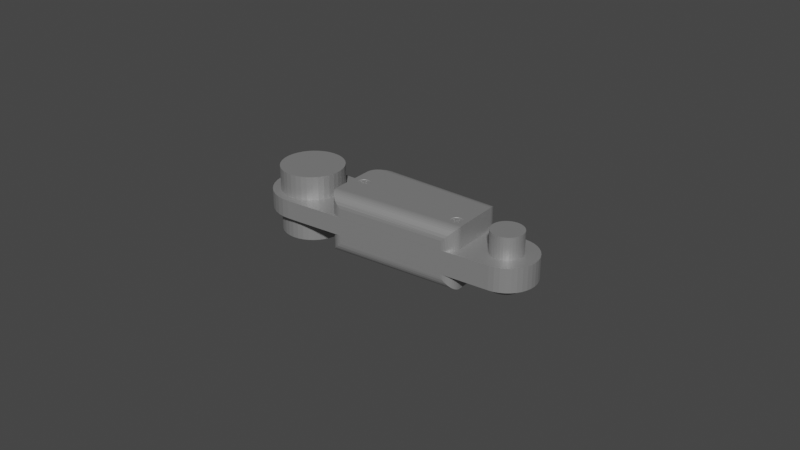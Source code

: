 # Source: med_fine.blend  (saved by Blender 2.80.75; exported with 4.5.12 LTS)
import bpy
from mathutils import Matrix  # noqa: F401  (used for matrix-valued properties, if any)

bpy.ops.wm.read_factory_settings(use_empty=True)
scene = bpy.context.scene
scene.name = 'Scene'

# ---- collections
col_collection = bpy.data.collections.new('Collection'); scene.collection.children.link(col_collection)

# ---- materials (node trees are filled in below, after node groups)
mat_alu = bpy.data.materials.new('Alu')
mat_alu.use_transparent_shadow = False

# ---- material node trees
mat_alu.use_nodes = True; mat_alu.node_tree.nodes.clear()
_N = mat_alu.node_tree.nodes; _L = mat_alu.node_tree.links
n0 = _N.new('ShaderNodeOutputMaterial'); n0.name = 'Material Output'; n0.location = (300, 300)
n1 = _N.new('ShaderNodeBsdfPrincipled'); n1.name = 'Principled BSDF'; n1.location = (10, 300)
n1.distribution = 'GGX'
n1.subsurface_method = 'BURLEY'
n1.inputs[0].default_value = (0.4, 0.4, 0.4, 1.0)
n1.inputs[1].default_value = 0.5603
n1.inputs[3].default_value = 1.45
n1.inputs[27].default_value = (0.0, 0.0, 0.0, 1.0)
n1.inputs[28].default_value = 1.0
_L.new(n1.outputs[0], n0.inputs[0])
n0.is_active_output = True

# ---- world
world_world = bpy.data.worlds.new('World'); scene.world = world_world
world_world.use_nodes = True; world_world.node_tree.nodes.clear()
_N = world_world.node_tree.nodes; _L = world_world.node_tree.links
n0 = _N.new('ShaderNodeOutputWorld'); n0.name = 'World Output'; n0.location = (300, 300)
n1 = _N.new('ShaderNodeBackground'); n1.name = 'Background'; n1.location = (10, 300)
n1.inputs[0].default_value = (0.05088, 0.05088, 0.05088, 1.0)
_L.new(n1.outputs[0], n0.inputs[0])
n0.is_active_output = True
world_world.color = (0.05088, 0.05088, 0.05088)
world_world.use_sun_shadow = False
world_world.sun_shadow_jitter_overblur = 0.0

# ---- meshes
me_bhand_finger_med_link_fine = bpy.data.meshes.new('Bhand Finger Med Link Fine')
me_bhand_finger_med_link_fine.from_pydata([(0.05858, 0.011, 0.00215), (0.05858, 0.01117, 0.00215), (0.05858, 0.011, 0.00216), (0.05858, 0.01117, 0.009096), (0.05921, -0.003614, 0.009096), (0.05921, -0.003614, 0.00216), (0.0592, -0.003443, 0.0091), (0.05858, 0.011, 0.0091), (0.00107, -0.01245, 0.00215), (0.00107, -0.01245, -0.00375), (0.02065, -0.01077, -0.00375), (0.02065, -0.01077, -0.00535), (0.07075, -0.006465, -0.00535), (0.07075, -0.006465, 0.00215), (0.02065, -0.01077, 0.00216), (0.05556, -0.007771, 0.00216), (0.02065, -0.01077, 0.0051), (0.05556, -0.007771, 0.0051), (0.01631, -0.006957, -0.00375), (0.01548, 0.0125, -0.00375), (0.01631, -0.006957, -0.00535), (0.01548, 0.0125, -0.00535), (0.05829, 0.0125, 0.00215), (0.06994, 0.0125, 0.00215), (0.05829, 0.0125, -0.00535), (0.06994, 0.0125, -0.00535), (0.02001, -0.01077, -0.00375), (0.008867, -0.004624, -0.00375), (0.009535, -0.003014, -0.00375), (0.0004286, -0.009991, -0.00375), (-0.001313, -0.009913, -0.00375), (-0.00105, -0.01246, -0.00375), (-0.003014, -0.009535, -0.00375), (-0.003141, -0.0121, -0.00375), (-0.004624, -0.008867, -0.00375), (-0.005141, -0.01139, -0.00375), (-0.006094, -0.007929, -0.00375), (-0.006993, -0.01036, -0.00375), (-0.007378, -0.00675, -0.00375), (-0.008644, -0.00903, -0.00375), (-0.008438, -0.005367, -0.00375), (-0.01005, -0.007439, -0.00375), (-0.009242, -0.00382, -0.00375), (-0.01116, -0.005633, -0.00375), (-0.009765, -0.002157, -0.00375), (0.01937, -0.01067, -0.00375), (0.00382, -0.009242, -0.00375), (0.002157, -0.009765, -0.00375), (-1.959e-11, 0.0125, -0.00375), (0.003014, 0.009535, -0.00375), (0.005367, -0.008438, -0.00375), (0.00675, -0.007378, -0.00375), (0.01876, -0.01047, -0.00375), (0.007929, -0.006094, -0.00375), (0.01819, -0.01018, -0.00375), (0.01767, -0.00979, -0.00375), (0.01639, -0.007597, -0.00375), (0.01657, -0.008216, -0.00375), (0.009913, -0.001313, -0.00375), (0.009991, 0.0004286, -0.00375), (0.009765, 0.002157, -0.00375), (0.009242, 0.00382, -0.00375), (0.008438, 0.005367, -0.00375), (0.007378, 0.00675, -0.00375), (0.01685, -0.008797, -0.00375), (0.01722, -0.009327, -0.00375), (0.006094, 0.007929, -0.00375), (0.004624, 0.008867, -0.00375), (-0.01195, -0.003666, -0.00375), (-0.0124, -0.001593, -0.00375), (-0.009991, -0.0004286, -0.00375), (-0.01249, 0.0005256, -0.00375), (-0.009913, 0.001313, -0.00375), (-0.01222, 0.002629, -0.00375), (-0.009535, 0.003014, -0.00375), (-0.0116, 0.004657, -0.00375), (-0.008867, 0.004624, -0.00375), (-0.01065, 0.006551, -0.00375), (-0.007929, 0.006094, -0.00375), (-0.009385, 0.008256, -0.00375), (-0.00675, 0.007378, -0.00375), (-0.007854, 0.009724, -0.00375), (-0.005367, 0.008438, -0.00375), (-0.006098, 0.01091, -0.00375), (-0.00382, 0.009242, -0.00375), (-0.004165, 0.01179, -0.00375), (-0.002157, 0.009765, -0.00375), (-0.002113, 0.01232, -0.00375), (-0.0004286, 0.009991, -0.00375), (0.001313, 0.009913, -0.00375), (0.01809, 0.011, 0.00215), (0.06498, 0.003656, 0.00215), (0.003014, 0.009535, 0.00215), (0.001313, 0.009913, 0.00215), (-0.0004286, 0.009991, 0.00215), (0.009991, 0.0004286, 0.00215), (0.06762, -0.001433, 0.00215), (0.06689, -0.0009644, 0.00215), (0.06625, -0.0003751, 0.00215), (0.06572, 0.0003167, 0.00215), (0.06531, 0.00109, 0.00215), (0.009535, -0.003014, 0.00215), (0.008867, -0.004624, 0.00215), (0.007929, -0.006094, 0.00215), (0.004624, 0.008867, 0.00215), (0.006094, 0.007929, 0.00215), (0.007378, 0.00675, 0.00215), (0.009913, -0.001313, 0.00215), (0.06928, -0.001957, 0.00215), (0.06843, -0.001767, 0.00215), (0.00675, -0.007378, 0.00215), (0.005367, -0.008438, 0.00215), (0.00382, -0.009242, 0.00215), (0.002157, -0.009765, 0.00215), (0.0004286, -0.009991, 0.00215), (-0.00105, -0.01246, 0.00215), (-0.001313, -0.009913, 0.00215), (-0.003141, -0.0121, 0.00215), (-0.003014, -0.009535, 0.00215), (-0.005141, -0.01139, 0.00215), (-0.004624, -0.008867, 0.00215), (-0.006993, -0.01036, 0.00215), (-0.006094, -0.007929, 0.00215), (-0.008644, -0.00903, 0.00215), (-0.007378, -0.00675, 0.00215), (-0.01005, -0.007439, 0.00215), (-0.008438, -0.005367, 0.00215), (-0.01116, -0.005633, 0.00215), (-0.009242, -0.00382, 0.00215), (-0.01195, -0.003666, 0.00215), (-0.009765, -0.002157, 0.00215), (-0.0124, -0.001593, 0.00215), (-0.009991, -0.0004286, 0.00215), (0.06517, 0.004507, 0.00215), (0.0655, 0.005312, 0.00215), (0.06597, 0.006047, 0.00215), (0.05849, 0.01184, 0.00215), (0.06656, 0.006689, 0.00215), (0.05829, 0.01249, 0.00215), (0.06725, 0.007219, 0.00215), (0.06803, 0.007621, 0.00215), (0.008438, 0.005367, 0.00215), (0.009242, 0.00382, 0.00215), (0.009765, 0.002157, 0.00215), (0.06494, 0.002786, 0.00215), (0.06505, 0.001922, 0.00215), (0.02045, 0.0125, 0.00215), (-1.959e-11, 0.0125, 0.00215), (-0.002157, 0.009765, 0.00215), (-0.002113, 0.01232, 0.00215), (-0.00382, 0.009242, 0.00215), (-0.004165, 0.01179, 0.00215), (-0.005367, 0.008438, 0.00215), (-0.006098, 0.01091, 0.00215), (-0.00675, 0.007378, 0.00215), (-0.007854, 0.009724, 0.00215), (-0.007929, 0.006094, 0.00215), (-0.009385, 0.008256, 0.00215), (-0.008867, 0.004624, 0.00215), (-0.01065, 0.006551, 0.00215), (-0.009535, 0.003014, 0.00215), (-0.0116, 0.004657, 0.00215), (-0.009913, 0.001313, 0.00215), (-0.01222, 0.002629, 0.00215), (-0.01249, 0.0005256, 0.00215), (0.06886, 0.007882, 0.00215), (0.06972, 0.007995, 0.00215), (0.07154, 0.01236, 0.00215), (0.07059, 0.007957, 0.00215), (0.0731, 0.01196, 0.00215), (0.07144, 0.007767, 0.00215), (0.07457, 0.01129, 0.00215), (0.07225, 0.007433, 0.00215), (0.0759, 0.01039, 0.00215), (0.07298, 0.006964, 0.00215), (0.07707, 0.009278, 0.00215), (0.07362, 0.006375, 0.00215), (0.07802, 0.007983, 0.00215), (0.07415, 0.005683, 0.00215), (0.07875, 0.006545, 0.00215), (0.07456, 0.00491, 0.00215), (0.07922, 0.005005, 0.00215), (0.07482, 0.004078, 0.00215), (0.07943, 0.003407, 0.00215), (0.07493, 0.003214, 0.00215), (0.07936, 0.001798, 0.00215), (0.07489, 0.002344, 0.00215), (0.07902, 0.0002228, 0.00215), (0.0747, 0.001493, 0.00215), (0.07842, -0.001272, 0.00215), (0.07437, 0.0006879, 0.00215), (0.07758, -0.002644, 0.00215), (0.0739, -4.683e-05, 0.00215), (0.07651, -0.003854, 0.00215), (0.07331, -0.000689, 0.00215), (0.07526, -0.004867, 0.00215), (0.07262, -0.001219, 0.00215), (0.07386, -0.005654, 0.00215), (0.07185, -0.001621, 0.00215), (0.07234, -0.006192, 0.00215), (0.07101, -0.001882, 0.00215), (0.07015, -0.001995, 0.00215), (0.02065, -0.01077, -0.0065), (0.05556, -0.007771, -0.0065), (0.02065, -0.01077, -0.00536), (0.05556, -0.007771, -0.00536), (0.07234, -0.006192, -0.00535), (0.07386, -0.005654, -0.00535), (0.07526, -0.004867, -0.00535), (0.07651, -0.003854, -0.00535), (0.07758, -0.002644, -0.00535), (0.07842, -0.001272, -0.00535), (0.07902, 0.0002228, -0.00535), (0.07936, 0.001798, -0.00535), (0.07943, 0.003407, -0.00535), (0.07922, 0.005005, -0.00535), (0.07875, 0.006545, -0.00535), (0.07802, 0.007983, -0.00535), (0.07707, 0.009278, -0.00535), (0.0759, 0.01039, -0.00535), (0.07457, 0.01129, -0.00535), (0.0731, 0.01196, -0.00535), (0.07154, 0.01236, -0.00535), (0.02045, 0.0125, -0.00535), (0.01571, 0.007116, -0.0105), (0.01631, -0.006957, -0.0105), (0.01571, 0.007116, -0.00536), (0.01631, -0.006957, -0.00536), (0.05829, 0.01249, -0.00535), (0.01809, 0.011, -0.00535), (0.06725, 0.007219, -0.00535), (0.06656, 0.006689, -0.00535), (0.05858, 0.011, -0.00535), (0.06572, 0.0003167, -0.00535), (0.06625, -0.0003751, -0.00535), (0.06597, 0.006047, -0.00535), (0.0655, 0.005312, -0.00535), (0.01657, -0.008216, -0.00535), (0.01639, -0.007597, -0.00535), (0.06494, 0.002786, -0.00535), (0.06498, 0.003656, -0.00535), (0.06517, 0.004507, -0.00535), (0.01685, -0.008797, -0.00535), (0.06505, 0.001922, -0.00535), (0.01722, -0.009327, -0.00535), (0.06972, 0.007995, -0.00535), (0.07059, 0.007957, -0.00535), (0.07144, 0.007767, -0.00535), (0.06886, 0.007882, -0.00535), (0.06803, 0.007621, -0.00535), (0.01937, -0.01067, -0.00535), (0.01876, -0.01047, -0.00535), (0.06843, -0.001767, -0.00535), (0.06762, -0.001433, -0.00535), (0.06689, -0.0009644, -0.00535), (0.02001, -0.01077, -0.00535), (0.01819, -0.01018, -0.00535), (0.01767, -0.00979, -0.00535), (0.06928, -0.001957, -0.00535), (0.07015, -0.001995, -0.00535), (0.07101, -0.001882, -0.00535), (0.07185, -0.001621, -0.00535), (0.07262, -0.001219, -0.00535), (0.07331, -0.000689, -0.00535), (0.0739, -4.683e-05, -0.00535), (0.07437, 0.0006879, -0.00535), (0.0747, 0.001493, -0.00535), (0.07489, 0.002344, -0.00535), (0.07493, 0.003214, -0.00535), (0.07482, 0.004078, -0.00535), (0.07456, 0.00491, -0.00535), (0.07415, 0.005683, -0.00535), (0.07362, 0.006375, -0.00535), (0.07298, 0.006964, -0.00535), (0.07225, 0.007433, -0.00535), (0.06531, 0.00109, -0.00535), (0.05858, 0.01117, -0.00535), (0.05849, 0.01184, -0.00535), (-0.001313, -0.009913, 0.0097), (0.0004286, -0.009991, 0.0097), (-0.0004286, 0.009991, 0.0097), (0.008867, -0.004624, 0.0097), (0.009535, -0.003014, 0.0097), (0.002157, -0.009765, 0.0097), (0.00382, -0.009242, 0.0097), (0.005367, -0.008438, 0.0097), (0.00675, -0.007378, 0.0097), (0.007929, -0.006094, 0.0097), (0.009913, -0.001313, 0.0097), (0.009991, 0.0004286, 0.0097), (0.009765, 0.002157, 0.0097), (-0.003014, -0.009535, 0.0097), (-0.002157, 0.009765, 0.0097), (-0.00382, 0.009242, 0.0097), (-0.005367, 0.008438, 0.0097), (-0.00675, 0.007378, 0.0097), (-0.007929, 0.006094, 0.0097), (-0.008867, 0.004624, 0.0097), (-0.009535, 0.003014, 0.0097), (-0.009913, 0.001313, 0.0097), (-0.009242, -0.00382, 0.0097), (-0.008438, -0.005367, 0.0097), (-0.007378, -0.00675, 0.0097), (-0.006094, -0.007929, 0.0097), (-0.004624, -0.008867, 0.0097), (0.009242, 0.00382, 0.0097), (0.008438, 0.005367, 0.0097), (0.007378, 0.00675, 0.0097), (0.006094, 0.007929, 0.0097), (0.004624, 0.008867, 0.0097), (0.001313, 0.009913, 0.0097), (0.003014, 0.009535, 0.0097), (-0.009991, -0.0004286, 0.0097), (-0.009765, -0.002157, 0.0097), (-0.009991, -0.0004286, -0.0113), (-0.009765, -0.002157, -0.0113), (-0.009242, -0.00382, -0.0113), (-0.008438, -0.005367, -0.0113), (-0.007378, -0.00675, -0.0113), (-0.006094, -0.007929, -0.0113), (-0.004624, -0.008867, -0.0113), (-0.003014, -0.009535, -0.0113), (-0.001313, -0.009913, -0.0113), (0.0004286, -0.009991, -0.0113), (0.002157, -0.009765, -0.0113), (0.00382, -0.009242, -0.0113), (0.005367, -0.008438, -0.0113), (0.00675, -0.007378, -0.0113), (0.007929, -0.006094, -0.0113), (0.008867, -0.004624, -0.0113), (0.009535, -0.003014, -0.0113), (0.009913, -0.001313, -0.0113), (0.009991, 0.0004286, -0.0113), (0.009765, 0.002157, -0.0113), (0.009242, 0.00382, -0.0113), (0.008438, 0.005367, -0.0113), (0.007378, 0.00675, -0.0113), (0.006094, 0.007929, -0.0113), (0.004624, 0.008867, -0.0113), (0.003014, 0.009535, -0.0113), (0.001313, 0.009913, -0.0113), (-0.0004286, 0.009991, -0.0113), (-0.002157, 0.009765, -0.0113), (-0.00382, 0.009242, -0.0113), (-0.005367, 0.008438, -0.0113), (-0.00675, 0.007378, -0.0113), (-0.007929, 0.006094, -0.0113), (-0.008867, 0.004624, -0.0113), (-0.009535, 0.003014, -0.0113), (-0.009913, 0.001313, -0.0113), (0.05858, 0.011, -0.00536), (0.05921, -0.003614, -0.0105), (0.0592, -0.003443, -0.0105), (0.05921, -0.003614, -0.00536), (0.05858, 0.011, -0.0105), (0.05858, 0.01117, -0.0105), (0.05458, 0.015, 0.0051), (0.05458, 0.015, -0.0065), (0.02554, 0.015, 0.0051), (0.02554, 0.015, -0.0065), (0.01809, 0.011, -0.00536), (0.0234, 0.01438, -0.008647), (0.02289, 0.01405, -0.009063), (0.01809, 0.011, 0.00216), (0.0234, 0.01438, 0.007247), (0.02292, 0.01407, 0.007665), (0.02291, 0.01406, 0.007671), (0.01756, 0.01066, 0.00216), (0.01756, 0.01066, 0.0091), (0.01809, 0.011, 0.0091), (0.01918, 0.01169, 0.009023), (0.01947, 0.01188, 0.009003), (0.02023, 0.01236, 0.008836), (0.02078, 0.01271, 0.008716), (0.02122, 0.01299, 0.008545), (0.01756, 0.01066, -0.0105), (0.01756, 0.01066, -0.00536), (0.01809, 0.011, -0.0105), (0.01911, 0.01165, -0.01045), (0.01918, 0.01169, -0.01043), (0.02271, 0.01394, -0.009214), (0.02211, 0.01356, -0.009546), (0.02166, 0.01327, -0.009792), (0.02122, 0.01299, -0.009944), (0.02196, 0.01346, 0.008254), (0.02212, 0.01356, 0.008155), (0.02044, 0.0125, -0.01021), (0.02024, 0.01236, -0.01025), (0.01631, -0.006957, 0.0091), (0.01571, 0.007116, 0.0091), (0.01631, -0.006957, 0.00216), (0.01571, 0.007116, 0.00216), (0.05435, -0.0006715, 0.0091), (0.05453, -0.0003776, 0.0091), (0.02198, 0.0009429, 0.0091), (0.05427, -0.00236, 0.0091), (0.01632, -0.007128, 0.0091), (0.05443, -0.00267, 0.0091), (0.05464, -0.002946, 0.0091), (0.0581, -0.001859, 0.0091), (0.05803, -0.002199, 0.0091), (0.05789, -0.002521, 0.0091), (0.05771, -0.002815, 0.0091), (0.05421, -0.0009935, 0.0091), (0.02196, 0.0005946, 0.0091), (0.02189, 0.0002543, 0.0091), (0.02175, -6.771e-05, 0.0091), (0.02157, -0.0003616, 0.0091), (0.05747, -0.003072, 0.0091), (0.05719, -0.003284, 0.0091), (0.05688, -0.003445, 0.0091), (0.05552, -0.003503, 0.0091), (0.0552, -0.00337, 0.0091), (0.0549, -0.003182, 0.0091), (0.05417, -0.002028, 0.0091), (0.05412, -0.001682, 0.0091), (0.05414, -0.001334, 0.0091), (0.05477, -0.0001207, 0.0091), (0.05505, 9.128e-05, 0.0091), (0.05536, 0.000252, 0.0091), (0.01807, 0.00146, 0.0091), (0.01821, 0.001782, 0.0091), (0.05672, 0.0003106, 0.0091), (0.05704, 0.000177, 0.0091), (0.05781, -0.000523, 0.0091), (0.05797, -0.0008324, 0.0091), (0.05807, -0.001165, 0.0091), (0.05812, -0.001511, 0.0091), (0.02041, -0.001096, 0.0091), (0.02007, -0.001141, 0.0091), (0.02146, 0.002207, 0.0091), (0.02167, 0.00193, 0.0091), (0.05734, -1.055e-05, 0.0091), (0.0576, -0.0002463, 0.0091), (0.05655, -0.003549, 0.0091), (0.05621, -0.003594, 0.0091), (0.05586, -0.003579, 0.0091), (0.02133, -0.0006184, 0.0091), (0.02105, -0.0008305, 0.0091), (0.02075, -0.0009912, 0.0091), (0.01972, -0.001126, 0.0091), (0.01938, -0.00105, 0.0091), (0.01906, -0.0009162, 0.0091), (0.01876, -0.0007286, 0.0091), (0.01851, -0.0004929, 0.0091), (0.01829, -0.0002162, 0.0091), (0.01813, 9.319e-05, 0.0091), (0.01803, 0.0004258, 0.0091), (0.01798, 0.0007714, 0.0091), (0.018, 0.00112, 0.0091), (0.01955, 0.00281, 0.0091), (0.0199, 0.002855, 0.0091), (0.02024, 0.00284, 0.0091), (0.02058, 0.002764, 0.0091), (0.02091, 0.00263, 0.0091), (0.0212, 0.002443, 0.0091), (0.02183, 0.001621, 0.0091), (0.02193, 0.001289, 0.0091), (0.01631, 0.009397, 0.0091), (0.01922, 0.002705, 0.0091), (0.01666, 0.00988, 0.0091), (0.01708, 0.0103, 0.0091), (0.05569, 0.0003566, 0.0091), (0.05603, 0.0004018, 0.0091), (0.05638, 0.0003864, 0.0091), (0.0184, 0.002076, 0.0091), (0.01863, 0.002333, 0.0091), (0.01573, 0.007713, 0.0091), (0.01891, 0.002545, 0.0091), (0.01584, 0.008301, 0.0091), (0.01603, 0.008867, 0.0091), (0.01632, -0.007128, -0.0105), (0.01574, 0.007812, -0.0105), (0.01589, 0.008493, -0.0105), (0.01616, 0.009137, -0.0105), (0.01653, 0.009725, -0.0105), (0.01701, 0.01024, -0.0105), (0.01701, 0.01024, -0.00536), (0.01653, 0.009725, -0.00536), (0.01639, -0.007597, -0.00536), (0.01657, -0.008216, -0.00536), (0.01685, -0.008797, -0.00536), (0.01722, -0.009327, -0.00536), (0.01767, -0.00979, -0.00536), (0.01819, -0.01018, -0.00536), (0.01876, -0.01047, -0.00536), (0.02001, -0.01077, -0.00536), (0.01937, -0.01067, -0.00536), (0.01616, 0.009137, -0.00536), (0.01589, 0.008493, -0.00536), (0.01574, 0.007812, -0.00536), (0.05622, -0.007656, -0.00536), (0.05686, -0.007429, -0.00536), (0.05879, -0.005585, -0.00536), (0.05904, -0.004955, -0.00536), (0.05843, -0.006162, -0.00536), (0.05798, -0.006672, -0.00536), (0.05746, -0.007098, -0.00536), (0.05918, -0.004292, -0.00536), (0.05622, -0.007656, 0.00216), (0.05904, -0.004955, 0.00216), (0.01685, -0.008797, 0.00216), (0.01657, -0.008216, 0.00216), (0.01631, 0.009397, 0.00216), (0.01666, 0.00988, 0.00216), (0.01708, 0.0103, 0.00216), (0.01639, -0.007597, 0.00216), (0.01573, 0.007713, 0.00216), (0.05918, -0.004292, 0.00216), (0.05843, -0.006162, 0.00216), (0.05798, -0.006672, 0.00216), (0.05879, -0.005585, 0.00216), (0.05746, -0.007098, 0.00216), (0.05686, -0.007429, 0.00216), (0.01722, -0.009327, 0.00216), (0.02001, -0.01077, 0.00216), (0.01937, -0.01067, 0.00216), (0.01876, -0.01047, 0.00216), (0.01819, -0.01018, 0.00216), (0.01767, -0.00979, 0.00216), (0.01584, 0.008301, 0.00216), (0.01603, 0.008867, 0.00216), (0.05685, -0.007406, 0.006423), (0.05651, -0.00757, 0.006068), (0.05624, -0.007627, 0.005791), (0.05622, -0.007631, 0.005773), (0.05689, -0.00739, 0.006459), (0.05734, -0.007172, 0.006931), (0.05749, -0.007054, 0.007092), (0.05745, -0.007089, 0.007044), (0.05842, -0.006158, 0.008097), (0.05803, -0.006615, 0.007668), (0.058, -0.006656, 0.00763), (0.05798, -0.00667, 0.007611), (0.05848, -0.006092, 0.008159), (0.05849, -0.006085, 0.008164), (0.05904, -0.004955, 0.00881), (0.05903, -0.004975, 0.008803), (0.05883, -0.005481, 0.008561), (0.05882, -0.005525, 0.00854), (0.05878, -0.005582, 0.008501), (0.05907, -0.004825, 0.008852), (0.05916, -0.004447, 0.008974), (0.05921, -0.003939, 0.009069), (0.05919, -0.00414, 0.009032), (0.05917, -0.004291, 0.009003), (0.01645, -0.007813, 0.009032), (0.01639, -0.007597, 0.009071), (0.0164, -0.007619, 0.009069), (0.01654, -0.008111, 0.008974), (0.01658, -0.008213, 0.008939), (0.01669, -0.008468, 0.008852), (0.01675, -0.008609, 0.008803), (0.01686, -0.008792, 0.008708), (0.01703, -0.009073, 0.008561), (0.01706, -0.009114, 0.00854), (0.01723, -0.009318, 0.008385), (0.01748, -0.009609, 0.008164), (0.01748, -0.009616, 0.008159), (0.01768, -0.009778, 0.007977), (0.01801, -0.01006, 0.007668), (0.01805, -0.01009, 0.00763), (0.01819, -0.01016, 0.007499), (0.01862, -0.01039, 0.007092), (0.01876, -0.01047, 0.00696), (0.01968, -0.01074, 0.006068), (0.01996, -0.01075, 0.005791), (0.01879, -0.01049, 0.006931), (0.01928, -0.01062, 0.006459), (0.01938, -0.01065, 0.00636), (0.02001, -0.01075, 0.005739), (0.05852, 0.01167, 0.009044), (0.05848, 0.01184, -0.0104), (0.05851, 0.01169, -0.01043), (0.05855, 0.01149, -0.01047), (0.05798, 0.01309, 0.008498), (0.05803, 0.01299, 0.008554), (0.05845, 0.012, -0.01037), (0.05833, 0.01237, -0.01025), (0.05829, 0.01249, -0.01021), (0.05828, 0.01251, -0.0102), (0.05804, 0.013, -0.009961), (0.05802, 0.01304, -0.00994), (0.05798, 0.0131, -0.009901), (0.0582, 0.01269, 0.008724), (0.05828, 0.01249, 0.008802), (0.05833, 0.01236, 0.00885), (0.0584, 0.01217, 0.008924), (0.05848, 0.01184, 0.009002), (0.05852, 0.01169, 0.009038), (0.05764, 0.01357, -0.009564), (0.0579, 0.01323, 0.008423), (0.05763, 0.01356, 0.008153), (0.05764, 0.01358, -0.009559), (0.05757, 0.01364, 0.008094), (0.05758, 0.01364, -0.009497), (0.05715, 0.01406, -0.009068), (0.05709, 0.01411, -0.009011), (0.05708, 0.0141, 0.007601), (0.05711, 0.0141, -0.00903), (0.05714, 0.01405, 0.007659), (0.05747, 0.01376, 0.007993), (0.05652, 0.01448, -0.008444), (0.05641, 0.01456, -0.008331), (0.05594, 0.01474, 0.006463), (0.05594, 0.01473, -0.007859), (0.05591, 0.01475, 0.006426), (0.0559, 0.01475, -0.007823), (0.05527, 0.01493, 0.005793), (0.05613, 0.01469, 0.006648), (0.05652, 0.01447, 0.007039), (0.05657, 0.01445, -0.008492), (0.05657, 0.01444, 0.007089), (0.05689, 0.01427, 0.007407), (0.05525, 0.01492, -0.007173), (0.05555, 0.01488, -0.007468), (0.05527, 0.01492, -0.007191), (0.05525, 0.01494, 0.005775), (0.05522, 0.01495, 0.005739), (0.02355, 0.01445, 0.007093), (0.02418, 0.01476, 0.006467), (0.02391, 0.01462, 0.006739), (0.02485, 0.01492, 0.005789), (0.02443, 0.01482, 0.006213), (0.02419, 0.01477, 0.006449), (0.02498, 0.01495, 0.005661), (0.02513, 0.01498, 0.005515), (0.02485, 0.01492, -0.007191), (0.02355, 0.01446, -0.008498), (0.02371, 0.01456, -0.008331), (0.0239, 0.01463, -0.008142), (0.02458, 0.01488, -0.007468), (0.02443, 0.01483, -0.007613), (0.02418, 0.01473, -0.007859), (0.02498, 0.01493, -0.007061), (0.05912, -0.004628, -0.01032), (0.05917, -0.004291, -0.0104), (0.0592, -0.004114, -0.01044), (0.0592, -0.00414, -0.01044), (0.05883, -0.005477, -0.009954), (0.05878, -0.005581, -0.009898), (0.05871, -0.00572, -0.009823), (0.05897, -0.005163, -0.01012), (0.05903, -0.004952, -0.0102), (0.05907, -0.004824, -0.01025), (0.05802, -0.006606, -0.009059), (0.05797, -0.00666, -0.009001), (0.05779, -0.006844, -0.008807), (0.05833, -0.00629, -0.009393), (0.05842, -0.006156, -0.009494), (0.05847, -0.006077, -0.009553), (0.05686, -0.00741, -0.007826), (0.05689, -0.007397, -0.007863), (0.05707, -0.007328, -0.008048), (0.05744, -0.007079, -0.008439), (0.05749, -0.007047, -0.008489), (0.05619, -0.007665, -0.007139), (0.05622, -0.007652, -0.007175), (0.05624, -0.007645, -0.007193), (0.01669, -0.008468, -0.01025), (0.01658, -0.008213, -0.01034), (0.01639, -0.007597, -0.01047), (0.0164, -0.007619, -0.01047), (0.01645, -0.007813, -0.01043), (0.01654, -0.008111, -0.01037), (0.01686, -0.008792, -0.01011), (0.01703, -0.009073, -0.009961), (0.01675, -0.008609, -0.0102), (0.01748, -0.009609, -0.009564), (0.01723, -0.009318, -0.009785), (0.01706, -0.009114, -0.00994), (0.01801, -0.01006, -0.009068), (0.01768, -0.009778, -0.009377), (0.01748, -0.009616, -0.009559), (0.01862, -0.01039, -0.008492), (0.01819, -0.01016, -0.008899), (0.01805, -0.01009, -0.00903), (0.01928, -0.01062, -0.007859), (0.01876, -0.01047, -0.00836), (0.01879, -0.01049, -0.008331), (0.01996, -0.01075, -0.007191), (0.01968, -0.01074, -0.007468), (0.01938, -0.01065, -0.00776), (0.02001, -0.01075, -0.007139), (0.07331, -0.000689, -0.00845), (0.07262, -0.001219, -0.00845), (0.06531, 0.00109, -0.00845), (0.06597, 0.006047, -0.00845), (0.07456, 0.00491, -0.00845), (0.07482, 0.004078, -0.00845), (0.07493, 0.003214, -0.00845), (0.07489, 0.002344, -0.00845), (0.0747, 0.001493, -0.00845), (0.07437, 0.0006879, -0.00845), (0.0739, -4.683e-05, -0.00845), (0.0655, 0.005312, -0.00845), (0.06843, -0.001767, -0.00845), (0.06762, -0.001433, -0.00845), (0.06689, -0.0009644, -0.00845), (0.06505, 0.001922, -0.00845), (0.06494, 0.002786, -0.00845), (0.06498, 0.003656, -0.00845), (0.06517, 0.004507, -0.00845), (0.06656, 0.006689, -0.00845), (0.06725, 0.007219, -0.00845), (0.07415, 0.005683, -0.00845), (0.07362, 0.006375, -0.00845), (0.07185, -0.001621, -0.00845), (0.07101, -0.001882, -0.00845), (0.07298, 0.006964, -0.00845), (0.06803, 0.007621, -0.00845), (0.06886, 0.007882, -0.00845), (0.06972, 0.007995, -0.00845), (0.07059, 0.007957, -0.00845), (0.07225, 0.007433, -0.00845), (0.07144, 0.007767, -0.00845), (0.07015, -0.001995, -0.00845), (0.06928, -0.001957, -0.00845), (0.06625, -0.0003751, -0.00845), (0.06572, 0.0003167, -0.00845), (0.07493, 0.003214, 0.00917), (0.07489, 0.002344, 0.00917), (0.0747, 0.001493, 0.00917), (0.07437, 0.0006879, 0.00917), (0.0739, -4.683e-05, 0.00917), (0.07331, -0.000689, 0.00917), (0.07262, -0.001219, 0.00917), (0.07185, -0.001621, 0.00917), (0.07101, -0.001882, 0.00917), (0.07015, -0.001995, 0.00917), (0.06928, -0.001957, 0.00917), (0.06843, -0.001767, 0.00917), (0.06762, -0.001433, 0.00917), (0.06689, -0.0009644, 0.00917), (0.06625, -0.0003751, 0.00917), (0.06572, 0.0003167, 0.00917), (0.06531, 0.00109, 0.00917), (0.06505, 0.001922, 0.00917), (0.06494, 0.002786, 0.00917), (0.06498, 0.003656, 0.00917), (0.06517, 0.004507, 0.00917), (0.0655, 0.005312, 0.00917), (0.06597, 0.006047, 0.00917), (0.06656, 0.006689, 0.00917), (0.06725, 0.007219, 0.00917), (0.06803, 0.007621, 0.00917), (0.06886, 0.007882, 0.00917), (0.06972, 0.007995, 0.00917), (0.07059, 0.007957, 0.00917), (0.07144, 0.007767, 0.00917), (0.07225, 0.007433, 0.00917), (0.07298, 0.006964, 0.00917), (0.07362, 0.006375, 0.00917), (0.07415, 0.005683, 0.00917), (0.07456, 0.00491, 0.00917), (0.07482, 0.004078, 0.00917), (0.02184, 0.001267, 0.009), (0.02174, 0.001583, 0.009), (0.02158, 0.001877, 0.009), (0.02138, 0.00214, 0.009), (0.02114, 0.002364, 0.009), (0.02086, 0.002542, 0.009), (0.02055, 0.002669, 0.009), (0.02023, 0.002741, 0.009), (0.0199, 0.002755, 0.009), (0.01957, 0.002712, 0.009), (0.01926, 0.002613, 0.009), (0.01896, 0.00246, 0.009), (0.0187, 0.002259, 0.009), (0.01848, 0.002015, 0.009), (0.0183, 0.001736, 0.009), (0.01817, 0.00143, 0.009), (0.0181, 0.001107, 0.009), (0.01808, 0.0007757, 0.009), (0.01813, 0.0004473, 0.009), (0.01823, 0.0001314, 0.009), (0.01838, -0.0001625, 0.009), (0.01858, -0.0004254, 0.009), (0.01882, -0.0006493, 0.009), (0.0191, -0.0008275, 0.009), (0.01941, -0.0009545, 0.009), (0.01973, -0.001026, 0.009), (0.02006, -0.001041, 0.009), (0.02039, -0.0009981, 0.009), (0.02071, -0.0008988, 0.009), (0.021, -0.0007461, 0.009), (0.02126, -0.0005447, 0.009), (0.02149, -0.0003007, 0.009), (0.02167, -2.147e-05, 0.009), (0.02179, 0.0002844, 0.009), (0.02187, 0.0006077, 0.009), (0.02188, 0.0009386, 0.009), (0.01859, 0.0005474, 0.009), (0.01967, 0.002245, 0.009), (0.02139, 0.0006674, 0.009), (0.02024, 0.0006181, 0.009), (0.01974, 0.0005967, 0.009), (0.02029, -0.0005309, 0.009), (0.01979, -0.0005523, 0.009), (0.01857, 0.001047, 0.009), (0.01972, 0.001096, 0.009), (0.02017, 0.002267, 0.009), (0.02022, 0.001118, 0.009), (0.02137, 0.001167, 0.009), (0.05798, -0.001187, 0.009), (0.05788, -0.0008706, 0.009), (0.05772, -0.0005767, 0.009), (0.05752, -0.0003138, 0.009), (0.05728, -8.984e-05, 0.009), (0.057, 8.833e-05, 0.009), (0.05669, 0.0002153, 0.009), (0.05637, 0.0002872, 0.009), (0.05604, 0.0003019, 0.009), (0.05571, 0.000259, 0.009), (0.05539, 0.0001596, 0.009), (0.0551, 6.897e-06, 0.009), (0.05484, -0.0001945, 0.009), (0.05461, -0.0004385, 0.009), (0.05444, -0.0007177, 0.009), (0.05431, -0.001024, 0.009), (0.05424, -0.001347, 0.009), (0.05422, -0.001678, 0.009), (0.05426, -0.002006, 0.009), (0.05436, -0.002322, 0.009), (0.05452, -0.002616, 0.009), (0.05472, -0.002879, 0.009), (0.05496, -0.003103, 0.009), (0.05524, -0.003281, 0.009), (0.05555, -0.003408, 0.009), (0.05587, -0.00348, 0.009), (0.0562, -0.003495, 0.009), (0.05653, -0.003452, 0.009), (0.05685, -0.003352, 0.009), (0.05714, -0.0032, 0.009), (0.0574, -0.002998, 0.009), (0.05763, -0.002754, 0.009), (0.0578, -0.002475, 0.009), (0.05793, -0.002169, 0.009), (0.058, -0.001846, 0.009), (0.05802, -0.001515, 0.009), (0.05661, -0.0002629, 0.009), (0.05641, -0.001395, 0.009), (0.05754, -0.001599, 0.009), (0.05612, -0.003018, 0.009), (0.0547, -0.001594, 0.009), (0.05745, -0.002091, 0.009), (0.05632, -0.001887, 0.009), (0.05563, -0.00293, 0.009), (0.05583, -0.001798, 0.009), (0.05479, -0.001102, 0.009), (0.05592, -0.001306, 0.009), (0.05612, -0.0001742, 0.009), (0.02134, 0.00114, 0.0087), (0.02136, 0.0006925, 0.0087), (0.02021, 0.0006432, 0.0087), (0.02026, -0.0005058, 0.0087), (0.01982, -0.0005249, 0.0087), (0.01977, 0.000624, 0.0087), (0.01862, 0.0005747, 0.0087), (0.0186, 0.001022, 0.0087), (0.01975, 0.001071, 0.0087), (0.0197, 0.00222, 0.0087), (0.02015, 0.002239, 0.0087), (0.0202, 0.00109, 0.0087), (0.05566, -0.002909, 0.0087), (0.05586, -0.001777, 0.0087), (0.05473, -0.001573, 0.0087), (0.05481, -0.001132, 0.0087), (0.05594, -0.001336, 0.0087), (0.05614, -0.0002047, 0.0087), (0.05658, -0.0002841, 0.0087), (0.05638, -0.001416, 0.0087), (0.05751, -0.00162, 0.0087), (0.05743, -0.00206, 0.0087), (0.0563, -0.001856, 0.0087), (0.0561, -0.002988, 0.0087)], [], [(0, 1, 2), (2, 1, 3), (4, 5, 6), (6, 5, 2), (6, 2, 7), (7, 2, 3), (8, 9, 10), (11, 12, 10), (10, 12, 13), (10, 13, 8), (14, 15, 16), (16, 15, 17), (18, 19, 20), (20, 19, 21), (22, 23, 24), (24, 23, 25), (26, 10, 9), (18, 27, 28), (29, 9, 30), (30, 9, 31), (30, 31, 32), (32, 31, 33), (32, 33, 34), (34, 33, 35), (34, 35, 36), (36, 35, 37), (36, 37, 38), (38, 37, 39), (38, 39, 40), (40, 39, 41), (40, 41, 42), (42, 41, 43), (42, 43, 44), (45, 26, 46), (46, 26, 9), (46, 9, 47), (47, 9, 29), (48, 19, 49), (46, 50, 45), (45, 50, 51), (45, 51, 52), (52, 51, 53), (52, 53, 54), (54, 53, 55), (27, 18, 53), (53, 18, 56), (53, 56, 57), (28, 58, 18), (18, 58, 59), (18, 59, 19), (19, 59, 60), (60, 61, 19), (19, 61, 62), (19, 62, 63), (57, 64, 53), (53, 64, 65), (53, 65, 55), (63, 66, 19), (19, 66, 67), (19, 67, 49), (43, 68, 44), (44, 68, 69), (44, 69, 70), (70, 69, 71), (70, 71, 72), (72, 71, 73), (72, 73, 74), (74, 73, 75), (74, 75, 76), (76, 75, 77), (76, 77, 78), (78, 77, 79), (78, 79, 80), (80, 79, 81), (80, 81, 82), (82, 81, 83), (82, 83, 84), (84, 83, 85), (84, 85, 86), (86, 85, 87), (86, 87, 88), (88, 87, 48), (88, 48, 89), (89, 48, 49), (0, 90, 91), (92, 90, 93), (93, 90, 94), (95, 96, 97), (97, 98, 95), (95, 98, 99), (95, 99, 100), (101, 102, 13), (13, 102, 103), (92, 104, 90), (90, 104, 105), (90, 105, 106), (101, 13, 107), (107, 13, 108), (107, 108, 95), (95, 108, 109), (95, 109, 96), (103, 110, 13), (13, 110, 111), (13, 111, 8), (8, 111, 112), (112, 113, 8), (8, 113, 114), (8, 114, 115), (115, 114, 116), (115, 116, 117), (117, 116, 118), (117, 118, 119), (119, 118, 120), (119, 120, 121), (121, 120, 122), (121, 122, 123), (123, 122, 124), (123, 124, 125), (125, 124, 126), (125, 126, 127), (127, 126, 128), (127, 128, 129), (129, 128, 130), (129, 130, 131), (131, 130, 132), (91, 133, 0), (0, 133, 134), (0, 134, 1), (1, 134, 135), (1, 135, 136), (137, 22, 135), (135, 22, 138), (135, 138, 136), (137, 139, 22), (22, 139, 140), (22, 140, 23), (106, 141, 90), (90, 141, 142), (90, 142, 91), (91, 142, 143), (91, 143, 144), (144, 143, 95), (144, 95, 145), (145, 95, 100), (90, 146, 94), (94, 146, 147), (94, 147, 148), (148, 147, 149), (148, 149, 150), (150, 149, 151), (150, 151, 152), (152, 151, 153), (152, 153, 154), (154, 153, 155), (154, 155, 156), (156, 155, 157), (156, 157, 158), (158, 157, 159), (158, 159, 160), (160, 159, 161), (160, 161, 162), (162, 161, 163), (162, 163, 132), (132, 163, 164), (132, 164, 131), (140, 165, 23), (23, 165, 166), (23, 166, 167), (167, 166, 168), (167, 168, 169), (169, 168, 170), (169, 170, 171), (171, 170, 172), (171, 172, 173), (173, 172, 174), (173, 174, 175), (175, 174, 176), (175, 176, 177), (177, 176, 178), (177, 178, 179), (179, 178, 180), (179, 180, 181), (181, 180, 182), (181, 182, 183), (183, 182, 184), (183, 184, 185), (185, 184, 186), (185, 186, 187), (187, 186, 188), (187, 188, 189), (189, 188, 190), (189, 190, 191), (191, 190, 192), (191, 192, 193), (193, 192, 194), (193, 194, 195), (195, 194, 196), (195, 196, 197), (197, 196, 198), (197, 198, 199), (199, 198, 200), (199, 200, 13), (13, 200, 201), (13, 201, 108), (147, 48, 87), (147, 87, 149), (149, 87, 85), (149, 85, 151), (151, 85, 83), (151, 83, 153), (153, 83, 81), (153, 81, 155), (155, 81, 79), (155, 79, 157), (157, 79, 77), (157, 77, 159), (159, 77, 75), (159, 75, 161), (161, 75, 73), (161, 73, 163), (163, 73, 71), (163, 71, 164), (164, 71, 69), (164, 69, 131), (131, 69, 68), (131, 68, 129), (129, 68, 43), (129, 43, 127), (127, 43, 41), (127, 41, 125), (125, 41, 39), (125, 39, 123), (123, 39, 37), (123, 37, 121), (121, 37, 35), (121, 35, 119), (119, 35, 33), (119, 33, 117), (117, 33, 31), (117, 31, 115), (115, 31, 9), (115, 9, 8), (202, 203, 204), (204, 203, 205), (13, 12, 206), (13, 206, 199), (199, 206, 207), (199, 207, 197), (197, 207, 208), (197, 208, 195), (195, 208, 209), (195, 209, 193), (193, 209, 210), (193, 210, 191), (191, 210, 211), (191, 211, 189), (189, 211, 212), (189, 212, 187), (187, 212, 213), (187, 213, 185), (185, 213, 214), (185, 214, 183), (183, 214, 215), (183, 215, 181), (181, 215, 216), (181, 216, 179), (179, 216, 217), (179, 217, 177), (177, 217, 218), (177, 218, 175), (175, 218, 219), (175, 219, 173), (173, 219, 220), (173, 220, 171), (171, 220, 221), (171, 221, 169), (169, 221, 222), (169, 222, 167), (167, 222, 25), (167, 25, 23), (48, 147, 19), (19, 147, 146), (19, 146, 21), (21, 146, 223), (224, 225, 226), (226, 225, 227), (228, 24, 25), (21, 223, 229), (21, 229, 20), (230, 231, 232), (233, 234, 11), (231, 235, 232), (232, 235, 236), (232, 236, 229), (237, 238, 239), (239, 238, 20), (239, 20, 240), (240, 20, 229), (240, 229, 241), (241, 229, 236), (237, 239, 242), (242, 239, 243), (242, 243, 244), (245, 232, 246), (246, 232, 247), (245, 248, 232), (232, 248, 249), (232, 249, 230), (250, 251, 243), (252, 12, 253), (253, 12, 11), (253, 11, 254), (254, 11, 234), (250, 243, 255), (251, 256, 243), (243, 256, 257), (243, 257, 244), (252, 258, 12), (12, 258, 259), (12, 259, 206), (206, 259, 260), (206, 260, 207), (207, 260, 261), (207, 261, 208), (208, 261, 262), (208, 262, 209), (209, 262, 263), (209, 263, 210), (210, 263, 264), (210, 264, 211), (211, 264, 265), (211, 265, 212), (212, 265, 266), (212, 266, 213), (213, 266, 267), (213, 267, 214), (214, 267, 268), (214, 268, 215), (215, 268, 269), (215, 269, 216), (216, 269, 270), (216, 270, 217), (217, 270, 271), (217, 271, 218), (218, 271, 272), (218, 272, 219), (219, 272, 273), (219, 273, 220), (220, 273, 274), (220, 274, 221), (221, 274, 247), (221, 247, 222), (255, 243, 11), (11, 243, 275), (11, 275, 233), (247, 232, 222), (222, 232, 276), (222, 276, 25), (25, 276, 277), (25, 277, 228), (278, 279, 280), (281, 282, 280), (279, 283, 280), (280, 283, 284), (280, 284, 285), (285, 286, 280), (280, 286, 287), (280, 287, 281), (282, 288, 280), (280, 288, 289), (280, 289, 290), (278, 280, 291), (291, 280, 292), (291, 292, 293), (293, 294, 291), (291, 294, 295), (291, 295, 296), (296, 297, 291), (291, 297, 298), (291, 298, 299), (291, 300, 301), (301, 302, 291), (291, 302, 303), (291, 303, 304), (290, 305, 280), (280, 305, 306), (280, 306, 307), (307, 308, 280), (280, 308, 309), (280, 309, 310), (310, 309, 311), (299, 312, 291), (291, 312, 313), (291, 313, 300), (299, 132, 312), (312, 132, 130), (312, 130, 313), (313, 130, 128), (313, 128, 300), (300, 128, 126), (300, 126, 301), (301, 126, 124), (301, 124, 302), (302, 124, 122), (302, 122, 303), (303, 122, 120), (303, 120, 304), (304, 120, 118), (304, 118, 291), (291, 118, 116), (291, 116, 278), (278, 116, 114), (278, 114, 279), (279, 114, 113), (279, 113, 283), (283, 113, 112), (283, 112, 284), (284, 112, 111), (284, 111, 285), (285, 111, 110), (285, 110, 286), (286, 110, 103), (286, 103, 287), (287, 103, 102), (287, 102, 281), (281, 102, 101), (281, 101, 282), (282, 101, 107), (282, 107, 288), (288, 107, 95), (288, 95, 289), (289, 95, 143), (289, 143, 290), (290, 143, 142), (290, 142, 305), (305, 142, 141), (305, 141, 306), (306, 141, 106), (306, 106, 307), (307, 106, 105), (307, 105, 308), (308, 105, 104), (308, 104, 309), (309, 104, 92), (309, 92, 311), (311, 92, 93), (311, 93, 310), (310, 93, 94), (310, 94, 280), (280, 94, 148), (280, 148, 292), (292, 148, 150), (292, 150, 293), (293, 150, 152), (293, 152, 294), (294, 152, 154), (294, 154, 295), (295, 154, 156), (295, 156, 296), (296, 156, 158), (296, 158, 297), (297, 158, 160), (297, 160, 298), (298, 160, 162), (298, 162, 299), (299, 162, 132), (72, 314, 70), (70, 314, 315), (70, 315, 44), (44, 315, 316), (44, 316, 42), (42, 316, 317), (42, 317, 40), (40, 317, 318), (40, 318, 38), (38, 318, 319), (38, 319, 36), (36, 319, 320), (36, 320, 34), (34, 320, 321), (34, 321, 32), (32, 321, 322), (32, 322, 30), (30, 322, 323), (30, 323, 29), (29, 323, 324), (29, 324, 47), (47, 324, 325), (47, 325, 46), (46, 325, 326), (46, 326, 50), (50, 326, 327), (50, 327, 51), (51, 327, 328), (51, 328, 53), (53, 328, 329), (53, 329, 27), (27, 329, 330), (27, 330, 28), (28, 330, 331), (28, 331, 58), (58, 331, 332), (58, 332, 59), (59, 332, 333), (59, 333, 60), (60, 333, 334), (60, 334, 61), (61, 334, 335), (61, 335, 62), (62, 335, 336), (62, 336, 63), (63, 336, 337), (63, 337, 66), (66, 337, 338), (66, 338, 67), (67, 338, 339), (67, 339, 49), (49, 339, 340), (49, 340, 89), (89, 340, 341), (89, 341, 88), (88, 341, 342), (88, 342, 86), (86, 342, 343), (86, 343, 84), (84, 343, 344), (84, 344, 82), (82, 344, 345), (82, 345, 80), (80, 345, 346), (80, 346, 78), (78, 346, 347), (78, 347, 76), (76, 347, 348), (76, 348, 74), (74, 348, 349), (74, 349, 72), (72, 349, 314), (340, 339, 321), (321, 339, 322), (319, 318, 341), (339, 338, 328), (328, 338, 337), (328, 337, 329), (329, 337, 330), (328, 327, 339), (339, 327, 326), (339, 326, 325), (340, 321, 341), (341, 321, 320), (341, 320, 319), (348, 347, 341), (325, 324, 339), (339, 324, 323), (339, 323, 322), (318, 317, 341), (341, 317, 316), (341, 316, 315), (342, 341, 343), (343, 341, 344), (337, 336, 330), (330, 336, 335), (330, 335, 334), (334, 333, 330), (330, 333, 332), (330, 332, 331), (315, 314, 341), (341, 314, 349), (341, 349, 348), (347, 346, 341), (341, 346, 345), (341, 345, 344), (276, 232, 350), (351, 352, 353), (353, 352, 354), (353, 354, 350), (350, 354, 355), (350, 355, 276), (356, 357, 358), (358, 357, 359), (360, 229, 223), (223, 361, 362), (146, 90, 363), (361, 223, 364), (364, 223, 146), (364, 146, 365), (365, 146, 363), (365, 363, 366), (367, 368, 369), (367, 369, 363), (363, 369, 370), (363, 370, 371), (371, 372, 363), (363, 372, 373), (363, 373, 374), (375, 376, 377), (377, 376, 360), (377, 360, 378), (378, 360, 379), (362, 380, 223), (223, 380, 381), (223, 381, 360), (360, 381, 382), (360, 382, 383), (374, 384, 363), (363, 384, 385), (363, 385, 366), (383, 386, 360), (360, 386, 387), (360, 387, 379), (388, 389, 390), (390, 389, 391), (392, 393, 394), (395, 396, 397), (397, 396, 398), (399, 400, 6), (6, 400, 401), (6, 401, 402), (392, 394, 403), (404, 405, 395), (395, 405, 406), (395, 406, 407), (402, 408, 6), (6, 408, 409), (6, 409, 410), (411, 412, 396), (396, 412, 413), (396, 413, 398), (395, 414, 404), (404, 414, 415), (404, 415, 394), (394, 415, 416), (394, 416, 403), (393, 417, 394), (394, 417, 418), (394, 418, 419), (389, 420, 421), (422, 423, 7), (424, 425, 7), (7, 425, 426), (7, 426, 6), (6, 426, 427), (6, 427, 399), (396, 428, 429), (7, 430, 431), (423, 432, 7), (7, 432, 433), (7, 433, 424), (410, 434, 6), (6, 434, 435), (6, 435, 396), (396, 435, 436), (396, 436, 411), (407, 437, 395), (395, 437, 438), (395, 438, 396), (396, 438, 439), (396, 439, 428), (429, 440, 396), (396, 440, 441), (396, 441, 388), (388, 441, 442), (388, 442, 443), (443, 444, 388), (388, 444, 445), (388, 445, 446), (446, 447, 388), (388, 447, 448), (388, 448, 389), (389, 448, 449), (389, 449, 420), (368, 450, 369), (369, 450, 451), (369, 451, 452), (452, 453, 369), (369, 453, 454), (369, 454, 7), (7, 454, 455), (7, 455, 430), (431, 456, 7), (7, 456, 457), (7, 457, 394), (458, 459, 460), (460, 459, 450), (460, 450, 461), (461, 450, 368), (419, 462, 394), (394, 462, 463), (394, 463, 7), (7, 463, 464), (7, 464, 422), (421, 465, 389), (389, 465, 466), (389, 466, 467), (467, 466, 468), (467, 468, 469), (469, 468, 459), (469, 459, 470), (470, 459, 458), (471, 225, 352), (352, 225, 224), (377, 354, 375), (375, 354, 352), (224, 472, 352), (352, 472, 473), (352, 473, 474), (474, 475, 352), (352, 475, 476), (352, 476, 375), (350, 360, 353), (353, 360, 204), (477, 478, 226), (226, 227, 204), (204, 227, 479), (204, 479, 480), (480, 481, 204), (204, 481, 482), (204, 482, 483), (204, 360, 226), (226, 360, 376), (226, 376, 477), (483, 484, 204), (204, 484, 485), (204, 485, 486), (486, 485, 487), (488, 489, 478), (478, 489, 490), (478, 490, 226), (204, 205, 353), (353, 205, 491), (353, 491, 492), (493, 494, 495), (495, 494, 496), (492, 497, 353), (353, 497, 496), (353, 496, 498), (498, 496, 494), (360, 350, 229), (229, 350, 232), (367, 363, 2), (499, 15, 500), (501, 502, 14), (503, 504, 2), (2, 504, 505), (2, 505, 367), (502, 506, 14), (14, 506, 390), (14, 390, 15), (2, 391, 507), (391, 2, 390), (390, 2, 5), (390, 5, 15), (15, 5, 508), (15, 508, 500), (509, 510, 511), (511, 510, 512), (511, 512, 500), (500, 512, 513), (500, 513, 499), (501, 14, 514), (514, 14, 515), (514, 515, 516), (516, 517, 514), (514, 517, 518), (514, 518, 519), (507, 520, 2), (2, 520, 521), (2, 521, 503), (90, 0, 363), (363, 0, 2), (17, 15, 499), (522, 523, 513), (513, 523, 524), (513, 524, 499), (499, 524, 525), (499, 525, 17), (522, 513, 526), (526, 513, 512), (526, 512, 527), (510, 528, 512), (512, 528, 529), (512, 529, 527), (530, 531, 509), (509, 531, 532), (509, 532, 510), (510, 532, 533), (510, 533, 528), (530, 509, 534), (534, 509, 511), (534, 511, 535), (500, 536, 537), (537, 538, 500), (500, 538, 539), (500, 539, 511), (511, 539, 540), (511, 540, 535), (536, 500, 541), (541, 500, 508), (541, 508, 542), (4, 543, 5), (5, 543, 544), (5, 544, 508), (508, 544, 545), (508, 545, 542), (545, 544, 546), (6, 396, 547), (546, 544, 548), (548, 544, 543), (548, 543, 547), (547, 543, 4), (547, 4, 6), (546, 549, 545), (545, 549, 550), (545, 550, 542), (542, 550, 551), (542, 551, 541), (541, 551, 536), (551, 552, 536), (536, 552, 553), (536, 553, 537), (537, 553, 554), (540, 539, 554), (554, 539, 538), (554, 538, 537), (554, 555, 540), (540, 555, 556), (540, 556, 535), (535, 556, 557), (535, 557, 534), (534, 557, 530), (557, 558, 530), (530, 558, 559), (530, 559, 531), (531, 559, 560), (531, 560, 532), (532, 560, 533), (560, 561, 533), (533, 561, 562), (533, 562, 528), (528, 562, 563), (528, 563, 529), (564, 526, 563), (563, 526, 527), (563, 527, 529), (565, 566, 524), (564, 567, 526), (526, 567, 568), (526, 568, 522), (522, 568, 523), (523, 568, 524), (524, 568, 569), (524, 569, 565), (570, 16, 17), (570, 17, 566), (566, 17, 525), (566, 525, 524), (567, 564, 517), (560, 559, 519), (557, 556, 514), (388, 390, 396), (396, 390, 506), (396, 506, 547), (547, 506, 548), (502, 550, 549), (502, 549, 506), (506, 549, 546), (506, 546, 548), (554, 553, 501), (501, 553, 552), (501, 552, 502), (502, 552, 551), (502, 551, 550), (514, 556, 501), (501, 556, 555), (501, 555, 554), (519, 559, 514), (514, 559, 558), (514, 558, 557), (517, 564, 518), (564, 563, 518), (518, 563, 562), (518, 562, 519), (519, 562, 561), (519, 561, 560), (570, 566, 516), (566, 565, 516), (516, 565, 569), (516, 569, 517), (517, 569, 568), (517, 568, 567), (516, 515, 570), (570, 515, 14), (570, 14, 16), (368, 367, 505), (368, 505, 461), (461, 505, 504), (461, 504, 460), (460, 504, 503), (460, 503, 458), (458, 503, 521), (458, 521, 470), (470, 521, 520), (470, 520, 469), (469, 520, 507), (469, 507, 467), (467, 507, 391), (467, 391, 389), (224, 226, 490), (224, 490, 472), (472, 490, 489), (472, 489, 473), (473, 489, 488), (473, 488, 474), (474, 488, 478), (474, 478, 475), (475, 478, 477), (475, 477, 476), (476, 477, 376), (476, 376, 375), (571, 3, 1), (572, 277, 573), (573, 277, 276), (573, 276, 574), (574, 276, 355), (22, 575, 138), (138, 575, 576), (572, 577, 277), (277, 577, 578), (277, 578, 228), (228, 578, 579), (228, 579, 580), (580, 581, 228), (228, 581, 582), (228, 582, 24), (24, 582, 583), (24, 583, 22), (576, 584, 138), (138, 584, 585), (138, 585, 136), (136, 585, 586), (586, 587, 136), (136, 587, 588), (136, 588, 1), (1, 588, 589), (1, 589, 571), (22, 583, 575), (575, 583, 590), (575, 590, 591), (591, 590, 592), (592, 590, 593), (592, 593, 594), (594, 593, 595), (594, 595, 596), (597, 598, 599), (599, 598, 600), (599, 600, 596), (596, 600, 601), (596, 601, 594), (602, 603, 604), (604, 603, 605), (604, 605, 606), (606, 605, 607), (606, 607, 608), (604, 609, 602), (602, 609, 610), (602, 610, 611), (611, 610, 612), (611, 612, 597), (597, 612, 613), (597, 613, 598), (614, 357, 356), (607, 615, 608), (608, 615, 616), (608, 616, 617), (617, 616, 614), (617, 614, 618), (618, 614, 356), (365, 366, 600), (373, 372, 586), (7, 3, 369), (369, 3, 571), (369, 571, 370), (370, 571, 589), (370, 589, 371), (586, 372, 587), (371, 589, 372), (372, 589, 588), (372, 588, 587), (584, 576, 374), (373, 586, 374), (374, 586, 585), (374, 585, 584), (575, 385, 576), (576, 385, 384), (576, 384, 374), (600, 366, 601), (575, 591, 385), (385, 591, 592), (385, 592, 366), (366, 592, 594), (366, 594, 601), (598, 619, 600), (600, 619, 364), (600, 364, 365), (612, 610, 620), (598, 613, 619), (619, 613, 612), (619, 612, 621), (621, 612, 620), (622, 623, 604), (610, 609, 620), (620, 609, 604), (620, 604, 624), (624, 604, 623), (618, 356, 358), (604, 606, 622), (622, 606, 608), (622, 608, 625), (625, 608, 626), (626, 608, 358), (358, 608, 617), (358, 617, 618), (614, 616, 627), (355, 354, 378), (378, 354, 377), (577, 572, 379), (379, 572, 573), (379, 573, 378), (378, 573, 574), (378, 574, 355), (577, 379, 578), (578, 379, 387), (578, 387, 579), (386, 581, 387), (387, 581, 580), (387, 580, 579), (590, 583, 382), (386, 383, 581), (581, 383, 382), (581, 382, 582), (582, 382, 583), (596, 595, 380), (382, 381, 590), (590, 381, 380), (590, 380, 593), (593, 380, 595), (380, 362, 596), (596, 362, 361), (596, 361, 599), (599, 361, 597), (597, 361, 611), (611, 361, 628), (611, 628, 602), (602, 628, 629), (602, 629, 630), (627, 616, 631), (631, 616, 615), (631, 615, 632), (632, 615, 607), (632, 607, 633), (633, 607, 605), (633, 605, 630), (630, 605, 603), (630, 603, 602), (614, 627, 357), (357, 627, 634), (357, 634, 359), (633, 630, 621), (628, 361, 619), (619, 361, 364), (621, 630, 619), (619, 630, 629), (619, 629, 628), (621, 620, 633), (633, 620, 624), (633, 624, 632), (634, 627, 622), (624, 623, 632), (632, 623, 622), (632, 622, 631), (631, 622, 627), (358, 359, 626), (626, 359, 634), (626, 634, 625), (625, 634, 622), (635, 636, 498), (637, 351, 353), (498, 636, 353), (353, 636, 638), (353, 638, 637), (639, 494, 640), (640, 494, 493), (640, 493, 641), (639, 642, 494), (494, 642, 643), (494, 643, 498), (498, 643, 644), (498, 644, 635), (645, 495, 646), (646, 495, 496), (646, 496, 647), (645, 648, 495), (495, 648, 649), (495, 649, 493), (493, 649, 650), (493, 650, 641), (492, 651, 497), (497, 651, 652), (652, 653, 497), (497, 653, 654), (497, 654, 496), (496, 654, 655), (496, 655, 647), (491, 205, 203), (203, 656, 491), (491, 656, 657), (491, 657, 492), (492, 657, 658), (492, 658, 651), (636, 659, 638), (638, 659, 660), (471, 352, 661), (661, 352, 351), (661, 351, 662), (662, 351, 637), (662, 637, 663), (663, 637, 638), (663, 638, 664), (664, 638, 660), (665, 644, 666), (666, 644, 643), (636, 635, 659), (659, 635, 644), (659, 644, 667), (667, 644, 665), (640, 668, 639), (639, 668, 669), (643, 642, 666), (666, 642, 639), (666, 639, 670), (670, 639, 669), (649, 671, 650), (650, 671, 672), (640, 641, 668), (668, 641, 650), (668, 650, 673), (673, 650, 672), (646, 674, 645), (645, 674, 675), (649, 648, 671), (671, 648, 645), (671, 645, 676), (676, 645, 675), (653, 652, 677), (646, 647, 674), (674, 647, 655), (674, 655, 678), (678, 655, 679), (679, 655, 677), (677, 655, 654), (677, 654, 653), (680, 681, 652), (652, 681, 682), (652, 682, 677), (656, 203, 202), (652, 651, 680), (680, 651, 658), (680, 658, 683), (683, 658, 202), (202, 658, 657), (202, 657, 656), (202, 204, 486), (682, 681, 487), (487, 681, 680), (487, 680, 486), (486, 680, 683), (486, 683, 202), (682, 487, 677), (677, 487, 485), (677, 485, 679), (484, 674, 485), (485, 674, 678), (485, 678, 679), (672, 671, 483), (483, 671, 676), (483, 676, 484), (484, 676, 675), (484, 675, 674), (672, 483, 673), (673, 483, 482), (673, 482, 668), (665, 666, 481), (481, 666, 670), (481, 670, 482), (482, 670, 669), (482, 669, 668), (665, 481, 667), (667, 481, 480), (667, 480, 659), (479, 661, 662), (662, 663, 479), (479, 663, 664), (479, 664, 480), (480, 664, 660), (480, 660, 659), (661, 479, 471), (471, 479, 227), (471, 227, 225), (18, 20, 238), (18, 238, 56), (56, 238, 237), (56, 237, 57), (57, 237, 242), (57, 242, 64), (64, 242, 244), (64, 244, 65), (65, 244, 257), (65, 257, 55), (55, 257, 256), (55, 256, 54), (54, 256, 251), (54, 251, 52), (52, 251, 250), (52, 250, 45), (45, 250, 255), (45, 255, 26), (26, 255, 11), (26, 11, 10), (684, 685, 686), (687, 688, 689), (689, 690, 687), (687, 690, 691), (687, 691, 692), (692, 693, 687), (687, 693, 694), (687, 694, 695), (696, 697, 685), (685, 697, 698), (684, 686, 694), (694, 686, 699), (694, 699, 700), (700, 701, 694), (694, 701, 702), (694, 702, 695), (687, 703, 688), (688, 703, 704), (688, 704, 705), (705, 704, 706), (685, 707, 708), (706, 704, 709), (709, 704, 710), (709, 710, 711), (711, 712, 709), (709, 712, 713), (709, 713, 714), (714, 713, 715), (708, 716, 685), (685, 716, 717), (685, 717, 696), (698, 718, 685), (685, 718, 719), (685, 719, 686), (689, 268, 690), (690, 268, 267), (690, 267, 691), (691, 267, 266), (691, 266, 692), (692, 266, 265), (692, 265, 693), (693, 265, 264), (693, 264, 694), (694, 264, 263), (694, 263, 684), (684, 263, 262), (684, 262, 685), (685, 262, 261), (685, 261, 707), (707, 261, 260), (707, 260, 708), (708, 260, 259), (708, 259, 716), (716, 259, 258), (716, 258, 717), (717, 258, 252), (717, 252, 696), (696, 252, 253), (696, 253, 697), (697, 253, 254), (697, 254, 698), (698, 254, 234), (698, 234, 718), (718, 234, 233), (718, 233, 719), (719, 233, 275), (719, 275, 686), (686, 275, 243), (686, 243, 699), (699, 243, 239), (699, 239, 700), (700, 239, 240), (700, 240, 701), (701, 240, 241), (701, 241, 702), (702, 241, 236), (702, 236, 695), (695, 236, 235), (695, 235, 687), (687, 235, 231), (687, 231, 703), (703, 231, 230), (703, 230, 704), (704, 230, 249), (704, 249, 710), (710, 249, 248), (710, 248, 711), (711, 248, 245), (711, 245, 712), (712, 245, 246), (712, 246, 713), (713, 246, 247), (713, 247, 715), (715, 247, 274), (715, 274, 714), (714, 274, 273), (714, 273, 709), (709, 273, 272), (709, 272, 706), (706, 272, 271), (706, 271, 705), (705, 271, 270), (705, 270, 688), (688, 270, 269), (688, 269, 689), (689, 269, 268), (182, 720, 184), (184, 720, 721), (184, 721, 186), (186, 721, 722), (186, 722, 188), (188, 722, 723), (188, 723, 190), (190, 723, 724), (190, 724, 192), (192, 724, 725), (192, 725, 194), (194, 725, 726), (194, 726, 196), (196, 726, 727), (196, 727, 198), (198, 727, 728), (198, 728, 200), (200, 728, 729), (200, 729, 201), (201, 729, 730), (201, 730, 108), (108, 730, 731), (108, 731, 109), (109, 731, 732), (109, 732, 96), (96, 732, 733), (96, 733, 97), (97, 733, 734), (97, 734, 98), (98, 734, 735), (98, 735, 99), (99, 735, 736), (99, 736, 100), (100, 736, 737), (100, 737, 145), (145, 737, 738), (145, 738, 144), (144, 738, 739), (144, 739, 91), (91, 739, 740), (91, 740, 133), (133, 740, 741), (133, 741, 134), (134, 741, 742), (134, 742, 135), (135, 742, 743), (135, 743, 137), (137, 743, 744), (137, 744, 139), (139, 744, 745), (139, 745, 140), (140, 745, 746), (140, 746, 165), (165, 746, 747), (165, 747, 166), (166, 747, 748), (166, 748, 168), (168, 748, 749), (168, 749, 170), (170, 749, 750), (170, 750, 172), (172, 750, 751), (172, 751, 174), (174, 751, 752), (174, 752, 176), (176, 752, 753), (176, 753, 178), (178, 753, 754), (178, 754, 180), (180, 754, 755), (180, 755, 182), (182, 755, 720), (741, 724, 742), (742, 724, 723), (723, 722, 742), (742, 722, 721), (742, 721, 720), (741, 740, 724), (724, 740, 739), (724, 739, 738), (738, 737, 724), (724, 737, 736), (724, 736, 725), (745, 744, 751), (734, 733, 726), (720, 755, 742), (742, 755, 754), (742, 754, 753), (753, 752, 742), (742, 752, 751), (742, 751, 743), (743, 751, 744), (733, 732, 726), (726, 732, 731), (726, 731, 730), (725, 736, 726), (726, 736, 735), (726, 735, 734), (730, 729, 726), (726, 729, 728), (726, 728, 727), (749, 748, 750), (750, 748, 747), (750, 747, 751), (751, 747, 746), (751, 746, 745), (756, 457, 757), (757, 457, 456), (757, 456, 758), (758, 456, 431), (758, 431, 759), (759, 431, 430), (759, 430, 760), (760, 430, 455), (760, 455, 761), (761, 455, 454), (761, 454, 762), (762, 454, 453), (762, 453, 763), (763, 453, 452), (763, 452, 764), (764, 452, 451), (764, 451, 765), (765, 451, 450), (765, 450, 766), (766, 450, 459), (766, 459, 767), (767, 459, 468), (767, 468, 768), (768, 468, 466), (768, 466, 769), (769, 466, 465), (769, 465, 770), (770, 465, 421), (770, 421, 771), (771, 421, 420), (771, 420, 772), (772, 420, 449), (772, 449, 773), (773, 449, 448), (773, 448, 774), (774, 448, 447), (774, 447, 775), (775, 447, 446), (775, 446, 776), (776, 446, 445), (776, 445, 777), (777, 445, 444), (777, 444, 778), (778, 444, 443), (778, 443, 779), (779, 443, 442), (779, 442, 780), (780, 442, 441), (780, 441, 781), (781, 441, 440), (781, 440, 782), (782, 440, 429), (782, 429, 783), (783, 429, 428), (783, 428, 784), (784, 428, 439), (784, 439, 785), (785, 439, 438), (785, 438, 786), (786, 438, 437), (786, 437, 787), (787, 437, 407), (787, 407, 788), (788, 407, 406), (788, 406, 789), (789, 406, 405), (789, 405, 790), (790, 405, 404), (790, 404, 791), (791, 404, 394), (791, 394, 756), (756, 394, 457), (774, 775, 792), (765, 766, 793), (789, 794, 788), (788, 794, 795), (788, 795, 787), (787, 795, 786), (792, 775, 796), (796, 775, 776), (796, 776, 777), (782, 797, 781), (781, 797, 798), (777, 778, 796), (796, 778, 779), (796, 779, 798), (798, 779, 780), (798, 780, 781), (774, 792, 773), (773, 792, 799), (773, 799, 772), (768, 769, 800), (800, 769, 770), (800, 770, 799), (799, 770, 771), (799, 771, 772), (782, 783, 797), (797, 783, 784), (797, 784, 795), (795, 784, 785), (795, 785, 786), (793, 766, 800), (800, 766, 767), (800, 767, 768), (801, 763, 793), (793, 763, 764), (793, 764, 765), (759, 760, 802), (802, 760, 761), (802, 761, 801), (801, 761, 762), (801, 762, 763), (789, 790, 794), (794, 790, 791), (794, 791, 803), (791, 756, 803), (803, 756, 757), (803, 757, 802), (802, 757, 758), (802, 758, 759), (804, 426, 805), (805, 426, 425), (805, 425, 806), (806, 425, 424), (806, 424, 807), (807, 424, 433), (807, 433, 808), (808, 433, 432), (808, 432, 809), (809, 432, 423), (809, 423, 810), (810, 423, 422), (810, 422, 811), (811, 422, 464), (811, 464, 812), (812, 464, 463), (812, 463, 813), (813, 463, 462), (813, 462, 814), (814, 462, 419), (814, 419, 815), (815, 419, 418), (815, 418, 816), (816, 418, 417), (816, 417, 817), (817, 417, 393), (817, 393, 818), (818, 393, 392), (818, 392, 819), (819, 392, 403), (819, 403, 820), (820, 403, 416), (820, 416, 821), (821, 416, 415), (821, 415, 822), (822, 415, 414), (822, 414, 823), (823, 414, 395), (823, 395, 824), (824, 395, 397), (824, 397, 825), (825, 397, 398), (825, 398, 826), (826, 398, 413), (826, 413, 827), (827, 413, 412), (827, 412, 828), (828, 412, 411), (828, 411, 829), (829, 411, 436), (829, 436, 830), (830, 436, 435), (830, 435, 831), (831, 435, 434), (831, 434, 832), (832, 434, 410), (832, 410, 833), (833, 410, 409), (833, 409, 834), (834, 409, 408), (834, 408, 835), (835, 408, 402), (835, 402, 836), (836, 402, 401), (836, 401, 837), (837, 401, 400), (837, 400, 838), (838, 400, 399), (838, 399, 839), (839, 399, 427), (839, 427, 804), (804, 427, 426), (840, 841, 842), (839, 804, 842), (830, 831, 843), (821, 822, 844), (839, 842, 838), (838, 842, 845), (838, 845, 837), (843, 831, 846), (846, 831, 832), (846, 832, 833), (833, 834, 846), (846, 834, 835), (846, 835, 845), (845, 835, 836), (845, 836, 837), (830, 843, 829), (829, 843, 847), (829, 847, 828), (844, 822, 848), (848, 822, 823), (848, 823, 824), (824, 825, 848), (848, 825, 826), (848, 826, 847), (847, 826, 827), (847, 827, 828), (821, 844, 820), (820, 844, 849), (820, 849, 819), (815, 816, 850), (850, 816, 817), (850, 817, 849), (849, 817, 818), (849, 818, 819), (808, 809, 840), (840, 809, 810), (840, 810, 851), (851, 810, 811), (811, 812, 851), (851, 812, 813), (851, 813, 850), (850, 813, 814), (850, 814, 815), (804, 805, 842), (842, 805, 806), (842, 806, 840), (840, 806, 807), (840, 807, 808), (852, 853, 803), (803, 853, 794), (853, 854, 794), (794, 854, 795), (854, 855, 795), (795, 855, 797), (855, 856, 797), (797, 856, 798), (856, 857, 798), (798, 857, 796), (857, 858, 796), (796, 858, 792), (858, 859, 792), (792, 859, 799), (859, 860, 799), (799, 860, 800), (860, 861, 800), (800, 861, 793), (861, 862, 793), (793, 862, 801), (862, 863, 801), (801, 863, 802), (863, 852, 802), (802, 852, 803), (855, 854, 856), (856, 854, 857), (861, 860, 862), (862, 860, 863), (859, 858, 860), (860, 858, 857), (860, 857, 863), (863, 857, 854), (863, 854, 852), (852, 854, 853), (864, 865, 847), (847, 865, 848), (865, 866, 848), (848, 866, 844), (866, 867, 844), (844, 867, 849), (867, 868, 849), (849, 868, 850), (868, 869, 850), (850, 869, 851), (869, 870, 851), (851, 870, 840), (870, 871, 840), (840, 871, 841), (871, 872, 841), (841, 872, 842), (872, 873, 842), (842, 873, 845), (873, 874, 845), (845, 874, 846), (874, 875, 846), (846, 875, 843), (875, 864, 843), (843, 864, 847), (873, 872, 874), (874, 872, 871), (867, 866, 868), (868, 866, 865), (864, 875, 865), (865, 875, 874), (865, 874, 868), (868, 874, 871), (868, 871, 869), (869, 871, 870)])
me_bhand_finger_med_link_fine.materials.append(mat_alu)
me_bhand_finger_med_link_fine.use_remesh_preserve_volume = False
me_bhand_finger_med_link_fine.use_remesh_preserve_attributes = False
me_bhand_finger_med_link_fine.use_mirror_vertex_groups = False
me_bhand_finger_med_link_fine.update()

# ---- objects
ob_bhand_finger_med_link_fine = bpy.data.objects.new('Bhand Finger Med Link Fine', me_bhand_finger_med_link_fine)

# ---- transforms, parenting, visibility, modifiers, constraints
ob_bhand_finger_med_link_fine.location = (0.0, 0.0, 0.0)
ob_bhand_finger_med_link_fine.lineart.crease_threshold = 0.0

# ---- collection membership
col_collection.objects.link(ob_bhand_finger_med_link_fine)

# ---- scene / render settings (as saved in the file)
scene.frame_start = 1; scene.frame_end = 250; scene.frame_set(1)
scene.render.engine = 'BLENDER_EEVEE_NEXT'
scene.cycles.use_denoising = False
scene.cycles.samples = 128
scene.cycles.sampling_pattern = 'TABULATED_SOBOL'
scene.cycles.use_adaptive_sampling = False
scene.cycles.use_light_tree = False
scene.view_settings.view_transform = 'Filmic'
bpy.context.view_layer.update()

# ---- added for rendering (the .blend has no active camera and no usable light): camera, sun
cam_auto = bpy.data.cameras.new('AutoCamera')
cam_auto.lens = 50.0
cam_auto.sensor_width = 36.0
cam_auto.clip_end = 1000.0
ob_auto_camera = bpy.data.objects.new('AutoCamera', cam_auto)
scene.collection.objects.link(ob_auto_camera)
ob_auto_camera.location = (0.218514, -0.220782, 0.147236)
ob_auto_camera.rotation_euler = (1.09748, -7.21219e-08, 0.694738)
scene.camera = ob_auto_camera
light_auto_sun = bpy.data.lights.new('AutoSun', 'SUN')
light_auto_sun.energy = 3.0
light_auto_sun.angle = 0.0523599
ob_auto_sun = bpy.data.objects.new('AutoSun', light_auto_sun)
scene.collection.objects.link(ob_auto_sun)
ob_auto_sun.rotation_euler = (0.872665, 0.174533, 0.523599)
bpy.context.view_layer.update()
